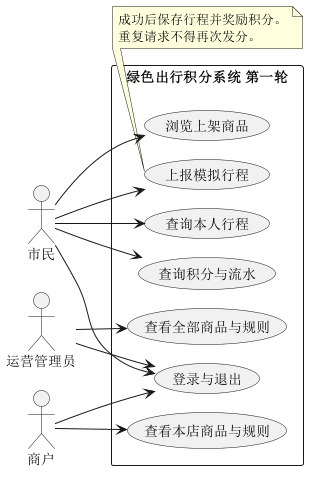

The diagram above was rendered by PlantUML. Its source (embedded in the PNG):
@startuml
!pragma layout smetana
left to right direction
actor "市民" as user
actor "运营管理员" as admin
actor "商户" as merchant
rectangle "绿色出行积分系统 第一轮" {
  usecase "登录与退出" as login
  usecase "上报模拟行程" as report
  usecase "查询本人行程" as trips
  usecase "查询积分与流水" as points
  usecase "浏览上架商品" as products
  usecase "查看全部商品与规则" as operations
  usecase "查看本店商品与规则" as store
}
user --> login
admin --> login
merchant --> login
user --> report
user --> trips
user --> points
user --> products
admin --> operations
merchant --> store
note bottom of report
  成功后保存行程并奖励积分。
  重复请求不得再次发分。
end note
@enduml